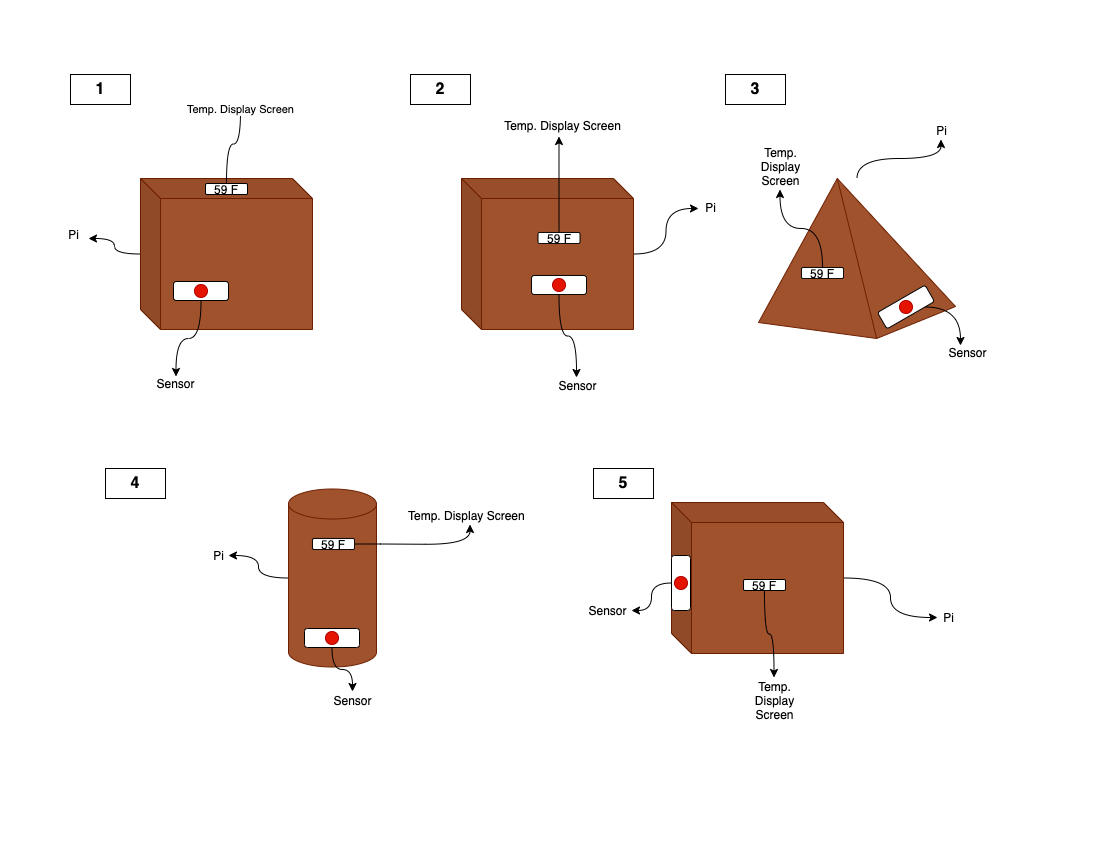

The diagram above was exported from draw.io. Its source (the exported page's mxGraphModel, read from the mxfile embedded in the PNG):
<mxGraphModel dx="1426" dy="771" grid="0" gridSize="10" guides="1" tooltips="1" connect="1" arrows="1" fold="1" page="1" pageScale="1" pageWidth="1100" pageHeight="850" math="0" shadow="0">
  <root>
    <mxCell id="0" />
    <mxCell id="1" parent="0" />
    <mxCell id="N9JfbMxxSqZxw7HfT1Fg-52" style="edgeStyle=orthogonalEdgeStyle;curved=1;orthogonalLoop=1;jettySize=auto;html=1;" edge="1" parent="1" source="N9JfbMxxSqZxw7HfT1Fg-2" target="N9JfbMxxSqZxw7HfT1Fg-50">
      <mxGeometry relative="1" as="geometry" />
    </mxCell>
    <mxCell id="N9JfbMxxSqZxw7HfT1Fg-2" value="" style="verticalLabelPosition=bottom;verticalAlign=top;html=1;shape=mxgraph.basic.pyramid;dx1=0.4;dx2=0.6;dy1=0.9;dy2=0.8;fillColor=#a0522d;fontColor=#ffffff;strokeColor=#6D1F00;" vertex="1" parent="1">
      <mxGeometry x="758" y="178" width="197" height="160" as="geometry" />
    </mxCell>
    <mxCell id="N9JfbMxxSqZxw7HfT1Fg-38" style="edgeStyle=orthogonalEdgeStyle;curved=1;orthogonalLoop=1;jettySize=auto;html=1;" edge="1" parent="1" source="N9JfbMxxSqZxw7HfT1Fg-3">
      <mxGeometry relative="1" as="geometry">
        <mxPoint x="698" y="208" as="targetPoint" />
      </mxGeometry>
    </mxCell>
    <mxCell id="N9JfbMxxSqZxw7HfT1Fg-3" value="" style="shape=cube;whiteSpace=wrap;html=1;boundedLbl=1;backgroundOutline=1;darkOpacity=0.05;darkOpacity2=0.1;fillColor=#a0522d;fontColor=#ffffff;strokeColor=#6D1F00;" vertex="1" parent="1">
      <mxGeometry x="461" y="178" width="172" height="151" as="geometry" />
    </mxCell>
    <mxCell id="N9JfbMxxSqZxw7HfT1Fg-40" style="edgeStyle=orthogonalEdgeStyle;curved=1;orthogonalLoop=1;jettySize=auto;html=1;" edge="1" parent="1" source="N9JfbMxxSqZxw7HfT1Fg-4">
      <mxGeometry relative="1" as="geometry">
        <mxPoint x="88" y="238" as="targetPoint" />
      </mxGeometry>
    </mxCell>
    <mxCell id="N9JfbMxxSqZxw7HfT1Fg-4" value="" style="shape=cube;whiteSpace=wrap;html=1;boundedLbl=1;backgroundOutline=1;darkOpacity=0.05;darkOpacity2=0.1;fillColor=#a0522d;fontColor=#ffffff;strokeColor=#6D1F00;" vertex="1" parent="1">
      <mxGeometry x="140" y="178" width="172" height="151" as="geometry" />
    </mxCell>
    <mxCell id="N9JfbMxxSqZxw7HfT1Fg-46" style="edgeStyle=orthogonalEdgeStyle;curved=1;orthogonalLoop=1;jettySize=auto;html=1;" edge="1" parent="1" source="N9JfbMxxSqZxw7HfT1Fg-6" target="N9JfbMxxSqZxw7HfT1Fg-44">
      <mxGeometry relative="1" as="geometry" />
    </mxCell>
    <mxCell id="N9JfbMxxSqZxw7HfT1Fg-6" value="" style="shape=cube;whiteSpace=wrap;html=1;boundedLbl=1;backgroundOutline=1;darkOpacity=0.05;darkOpacity2=0.1;fillColor=#a0522d;fontColor=#ffffff;strokeColor=#6D1F00;" vertex="1" parent="1">
      <mxGeometry x="671" y="502" width="172" height="151" as="geometry" />
    </mxCell>
    <mxCell id="N9JfbMxxSqZxw7HfT1Fg-13" style="edgeStyle=orthogonalEdgeStyle;curved=1;orthogonalLoop=1;jettySize=auto;html=1;" edge="1" parent="1" source="N9JfbMxxSqZxw7HfT1Fg-7" target="N9JfbMxxSqZxw7HfT1Fg-11">
      <mxGeometry relative="1" as="geometry" />
    </mxCell>
    <mxCell id="N9JfbMxxSqZxw7HfT1Fg-14" style="edgeStyle=orthogonalEdgeStyle;curved=1;orthogonalLoop=1;jettySize=auto;html=1;entryX=0.5;entryY=1;entryDx=0;entryDy=0;" edge="1" parent="1" source="N9JfbMxxSqZxw7HfT1Fg-9">
      <mxGeometry relative="1" as="geometry">
        <mxPoint x="240" y="104" as="targetPoint" />
      </mxGeometry>
    </mxCell>
    <mxCell id="N9JfbMxxSqZxw7HfT1Fg-17" value="Temp. Display Screen" style="edgeLabel;html=1;align=center;verticalAlign=middle;resizable=0;points=[];" vertex="1" connectable="0" parent="N9JfbMxxSqZxw7HfT1Fg-14">
      <mxGeometry x="0.914" y="1" relative="1" as="geometry">
        <mxPoint as="offset" />
      </mxGeometry>
    </mxCell>
    <mxCell id="N9JfbMxxSqZxw7HfT1Fg-9" value="59 F" style="rounded=1;whiteSpace=wrap;html=1;" vertex="1" parent="1">
      <mxGeometry x="205" y="183" width="42" height="11" as="geometry" />
    </mxCell>
    <mxCell id="N9JfbMxxSqZxw7HfT1Fg-11" value="Sensor" style="text;html=1;strokeColor=none;fillColor=none;align=center;verticalAlign=middle;whiteSpace=wrap;rounded=0;" vertex="1" parent="1">
      <mxGeometry x="153" y="376" width="45" height="14" as="geometry" />
    </mxCell>
    <mxCell id="N9JfbMxxSqZxw7HfT1Fg-22" value="" style="group" vertex="1" connectable="0" parent="1">
      <mxGeometry x="173" y="281" width="55" height="19" as="geometry" />
    </mxCell>
    <mxCell id="N9JfbMxxSqZxw7HfT1Fg-7" value="" style="rounded=1;whiteSpace=wrap;html=1;" vertex="1" parent="N9JfbMxxSqZxw7HfT1Fg-22">
      <mxGeometry width="55" height="19" as="geometry" />
    </mxCell>
    <mxCell id="N9JfbMxxSqZxw7HfT1Fg-19" value="" style="ellipse;whiteSpace=wrap;html=1;aspect=fixed;fillColor=#e51400;fontColor=#ffffff;strokeColor=#B20000;" vertex="1" parent="N9JfbMxxSqZxw7HfT1Fg-22">
      <mxGeometry x="21" y="3" width="13" height="13" as="geometry" />
    </mxCell>
    <mxCell id="N9JfbMxxSqZxw7HfT1Fg-23" value="" style="group" vertex="1" connectable="0" parent="1">
      <mxGeometry x="531" y="275" width="55" height="19" as="geometry" />
    </mxCell>
    <mxCell id="N9JfbMxxSqZxw7HfT1Fg-34" value="" style="group" vertex="1" connectable="0" parent="N9JfbMxxSqZxw7HfT1Fg-23">
      <mxGeometry width="55" height="19" as="geometry" />
    </mxCell>
    <mxCell id="N9JfbMxxSqZxw7HfT1Fg-24" value="" style="rounded=1;whiteSpace=wrap;html=1;" vertex="1" parent="N9JfbMxxSqZxw7HfT1Fg-34">
      <mxGeometry width="55" height="19" as="geometry" />
    </mxCell>
    <mxCell id="N9JfbMxxSqZxw7HfT1Fg-25" value="" style="ellipse;whiteSpace=wrap;html=1;aspect=fixed;fillColor=#e51400;fontColor=#ffffff;strokeColor=#B20000;" vertex="1" parent="N9JfbMxxSqZxw7HfT1Fg-34">
      <mxGeometry x="21" y="3" width="13" height="13" as="geometry" />
    </mxCell>
    <mxCell id="N9JfbMxxSqZxw7HfT1Fg-27" style="edgeStyle=orthogonalEdgeStyle;curved=1;orthogonalLoop=1;jettySize=auto;html=1;" edge="1" parent="1" source="N9JfbMxxSqZxw7HfT1Fg-26">
      <mxGeometry relative="1" as="geometry">
        <mxPoint x="558.5" y="136" as="targetPoint" />
      </mxGeometry>
    </mxCell>
    <mxCell id="N9JfbMxxSqZxw7HfT1Fg-26" value="59 F" style="rounded=1;whiteSpace=wrap;html=1;" vertex="1" parent="1">
      <mxGeometry x="537.5" y="232" width="42" height="11" as="geometry" />
    </mxCell>
    <mxCell id="N9JfbMxxSqZxw7HfT1Fg-29" style="edgeStyle=orthogonalEdgeStyle;curved=1;orthogonalLoop=1;jettySize=auto;html=1;" edge="1" parent="1" source="N9JfbMxxSqZxw7HfT1Fg-24">
      <mxGeometry relative="1" as="geometry">
        <mxPoint x="576" y="377" as="targetPoint" />
      </mxGeometry>
    </mxCell>
    <mxCell id="N9JfbMxxSqZxw7HfT1Fg-30" value="Sensor" style="text;html=1;align=center;verticalAlign=middle;resizable=0;points=[];autosize=1;strokeColor=none;fillColor=none;" vertex="1" parent="1">
      <mxGeometry x="553" y="376" width="48" height="18" as="geometry" />
    </mxCell>
    <mxCell id="N9JfbMxxSqZxw7HfT1Fg-31" value="Temp. Display Screen" style="text;html=1;align=center;verticalAlign=middle;resizable=0;points=[];autosize=1;strokeColor=none;fillColor=none;" vertex="1" parent="1">
      <mxGeometry x="498" y="116" width="127" height="18" as="geometry" />
    </mxCell>
    <mxCell id="N9JfbMxxSqZxw7HfT1Fg-35" value="" style="group;rotation=-210;" vertex="1" connectable="0" parent="1">
      <mxGeometry x="878" y="297" width="55" height="19" as="geometry" />
    </mxCell>
    <mxCell id="N9JfbMxxSqZxw7HfT1Fg-36" value="" style="rounded=1;whiteSpace=wrap;html=1;rotation=-390;" vertex="1" parent="N9JfbMxxSqZxw7HfT1Fg-35">
      <mxGeometry width="55" height="19" as="geometry" />
    </mxCell>
    <mxCell id="N9JfbMxxSqZxw7HfT1Fg-37" value="" style="ellipse;whiteSpace=wrap;html=1;aspect=fixed;fillColor=#e51400;fontColor=#ffffff;strokeColor=#B20000;rotation=-210;" vertex="1" parent="N9JfbMxxSqZxw7HfT1Fg-35">
      <mxGeometry x="21" y="3" width="13" height="13" as="geometry" />
    </mxCell>
    <mxCell id="N9JfbMxxSqZxw7HfT1Fg-39" value="Pi" style="text;html=1;align=center;verticalAlign=middle;resizable=0;points=[];autosize=1;strokeColor=none;fillColor=none;" vertex="1" parent="1">
      <mxGeometry x="699" y="198" width="21" height="18" as="geometry" />
    </mxCell>
    <mxCell id="N9JfbMxxSqZxw7HfT1Fg-41" value="Pi" style="text;html=1;align=center;verticalAlign=middle;resizable=0;points=[];autosize=1;strokeColor=none;fillColor=none;" vertex="1" parent="1">
      <mxGeometry x="62" y="225" width="21" height="18" as="geometry" />
    </mxCell>
    <mxCell id="N9JfbMxxSqZxw7HfT1Fg-42" value="Pi" style="text;html=1;align=center;verticalAlign=middle;resizable=0;points=[];autosize=1;strokeColor=none;fillColor=none;" vertex="1" parent="1">
      <mxGeometry x="207" y="546" width="21" height="18" as="geometry" />
    </mxCell>
    <mxCell id="N9JfbMxxSqZxw7HfT1Fg-44" value="Pi" style="text;html=1;align=center;verticalAlign=middle;resizable=0;points=[];autosize=1;strokeColor=none;fillColor=none;" vertex="1" parent="1">
      <mxGeometry x="937" y="608" width="21" height="18" as="geometry" />
    </mxCell>
    <mxCell id="N9JfbMxxSqZxw7HfT1Fg-54" style="edgeStyle=orthogonalEdgeStyle;curved=1;orthogonalLoop=1;jettySize=auto;html=1;" edge="1" parent="1" source="N9JfbMxxSqZxw7HfT1Fg-49" target="N9JfbMxxSqZxw7HfT1Fg-53">
      <mxGeometry relative="1" as="geometry" />
    </mxCell>
    <mxCell id="N9JfbMxxSqZxw7HfT1Fg-49" value="59 F" style="rounded=1;whiteSpace=wrap;html=1;" vertex="1" parent="1">
      <mxGeometry x="801" y="267" width="42" height="11" as="geometry" />
    </mxCell>
    <mxCell id="N9JfbMxxSqZxw7HfT1Fg-50" value="Pi" style="text;html=1;align=center;verticalAlign=middle;resizable=0;points=[];autosize=1;strokeColor=none;fillColor=none;" vertex="1" parent="1">
      <mxGeometry x="930" y="121" width="21" height="18" as="geometry" />
    </mxCell>
    <mxCell id="N9JfbMxxSqZxw7HfT1Fg-53" value="Temp.&lt;br&gt;Display&lt;br&gt;Screen" style="text;html=1;align=center;verticalAlign=middle;resizable=0;points=[];autosize=1;strokeColor=none;fillColor=none;" vertex="1" parent="1">
      <mxGeometry x="755" y="143" width="49" height="46" as="geometry" />
    </mxCell>
    <mxCell id="N9JfbMxxSqZxw7HfT1Fg-55" value="Sensor" style="text;html=1;align=center;verticalAlign=middle;resizable=0;points=[];autosize=1;strokeColor=none;fillColor=none;" vertex="1" parent="1">
      <mxGeometry x="943" y="343" width="48" height="18" as="geometry" />
    </mxCell>
    <mxCell id="N9JfbMxxSqZxw7HfT1Fg-58" style="edgeStyle=orthogonalEdgeStyle;curved=1;orthogonalLoop=1;jettySize=auto;html=1;entryX=0.354;entryY=0.111;entryDx=0;entryDy=0;entryPerimeter=0;" edge="1" parent="1" source="N9JfbMxxSqZxw7HfT1Fg-36" target="N9JfbMxxSqZxw7HfT1Fg-55">
      <mxGeometry relative="1" as="geometry" />
    </mxCell>
    <mxCell id="N9JfbMxxSqZxw7HfT1Fg-60" style="edgeStyle=orthogonalEdgeStyle;curved=1;orthogonalLoop=1;jettySize=auto;html=1;" edge="1" parent="1" source="N9JfbMxxSqZxw7HfT1Fg-59" target="N9JfbMxxSqZxw7HfT1Fg-42">
      <mxGeometry relative="1" as="geometry" />
    </mxCell>
    <mxCell id="N9JfbMxxSqZxw7HfT1Fg-59" value="" style="shape=cylinder3;whiteSpace=wrap;html=1;boundedLbl=1;backgroundOutline=1;size=15;fillColor=#a0522d;fontColor=#ffffff;strokeColor=#6D1F00;" vertex="1" parent="1">
      <mxGeometry x="288" y="488.5" width="88" height="178" as="geometry" />
    </mxCell>
    <mxCell id="N9JfbMxxSqZxw7HfT1Fg-61" value="" style="group;rotation=-180;" vertex="1" connectable="0" parent="1">
      <mxGeometry x="304" y="628" width="55" height="19" as="geometry" />
    </mxCell>
    <mxCell id="N9JfbMxxSqZxw7HfT1Fg-62" value="" style="rounded=1;whiteSpace=wrap;html=1;rotation=-360;" vertex="1" parent="N9JfbMxxSqZxw7HfT1Fg-61">
      <mxGeometry width="55" height="19" as="geometry" />
    </mxCell>
    <mxCell id="N9JfbMxxSqZxw7HfT1Fg-63" value="" style="ellipse;whiteSpace=wrap;html=1;aspect=fixed;fillColor=#e51400;fontColor=#ffffff;strokeColor=#B20000;rotation=-180;" vertex="1" parent="N9JfbMxxSqZxw7HfT1Fg-61">
      <mxGeometry x="21" y="3" width="13" height="13" as="geometry" />
    </mxCell>
    <mxCell id="N9JfbMxxSqZxw7HfT1Fg-68" value="" style="edgeStyle=orthogonalEdgeStyle;curved=1;orthogonalLoop=1;jettySize=auto;html=1;" edge="1" parent="1" source="N9JfbMxxSqZxw7HfT1Fg-64" target="N9JfbMxxSqZxw7HfT1Fg-67">
      <mxGeometry relative="1" as="geometry" />
    </mxCell>
    <mxCell id="N9JfbMxxSqZxw7HfT1Fg-64" value="59 F" style="rounded=1;whiteSpace=wrap;html=1;" vertex="1" parent="1">
      <mxGeometry x="312" y="538" width="42" height="11" as="geometry" />
    </mxCell>
    <mxCell id="N9JfbMxxSqZxw7HfT1Fg-65" value="Sensor" style="text;html=1;align=center;verticalAlign=middle;resizable=0;points=[];autosize=1;strokeColor=none;fillColor=none;" vertex="1" parent="1">
      <mxGeometry x="328" y="691" width="48" height="18" as="geometry" />
    </mxCell>
    <mxCell id="N9JfbMxxSqZxw7HfT1Fg-66" value="" style="edgeStyle=orthogonalEdgeStyle;curved=1;orthogonalLoop=1;jettySize=auto;html=1;" edge="1" parent="1" source="N9JfbMxxSqZxw7HfT1Fg-62" target="N9JfbMxxSqZxw7HfT1Fg-65">
      <mxGeometry relative="1" as="geometry" />
    </mxCell>
    <mxCell id="N9JfbMxxSqZxw7HfT1Fg-67" value="Temp. Display Screen" style="text;html=1;align=left;verticalAlign=middle;resizable=0;points=[];autosize=1;strokeColor=none;fillColor=none;" vertex="1" parent="1">
      <mxGeometry x="406" y="506" width="127" height="18" as="geometry" />
    </mxCell>
    <mxCell id="N9JfbMxxSqZxw7HfT1Fg-69" value="" style="group;rotation=90;" vertex="1" connectable="0" parent="1">
      <mxGeometry x="653" y="573" width="55" height="19" as="geometry" />
    </mxCell>
    <mxCell id="N9JfbMxxSqZxw7HfT1Fg-70" value="" style="group;rotation=90;" vertex="1" connectable="0" parent="N9JfbMxxSqZxw7HfT1Fg-69">
      <mxGeometry width="55" height="19" as="geometry" />
    </mxCell>
    <mxCell id="N9JfbMxxSqZxw7HfT1Fg-71" value="" style="rounded=1;whiteSpace=wrap;html=1;rotation=90;" vertex="1" parent="N9JfbMxxSqZxw7HfT1Fg-70">
      <mxGeometry width="55" height="19" as="geometry" />
    </mxCell>
    <mxCell id="N9JfbMxxSqZxw7HfT1Fg-72" value="" style="ellipse;whiteSpace=wrap;html=1;aspect=fixed;fillColor=#e51400;fontColor=#ffffff;strokeColor=#B20000;rotation=90;" vertex="1" parent="N9JfbMxxSqZxw7HfT1Fg-70">
      <mxGeometry x="21" y="3" width="13" height="13" as="geometry" />
    </mxCell>
    <mxCell id="N9JfbMxxSqZxw7HfT1Fg-77" value="" style="edgeStyle=orthogonalEdgeStyle;curved=1;orthogonalLoop=1;jettySize=auto;html=1;" edge="1" parent="1" source="N9JfbMxxSqZxw7HfT1Fg-73" target="N9JfbMxxSqZxw7HfT1Fg-76">
      <mxGeometry relative="1" as="geometry" />
    </mxCell>
    <mxCell id="N9JfbMxxSqZxw7HfT1Fg-73" value="59 F" style="rounded=1;whiteSpace=wrap;html=1;" vertex="1" parent="1">
      <mxGeometry x="743" y="579" width="42" height="11" as="geometry" />
    </mxCell>
    <mxCell id="N9JfbMxxSqZxw7HfT1Fg-74" value="Sensor" style="text;html=1;align=center;verticalAlign=middle;resizable=0;points=[];autosize=1;strokeColor=none;fillColor=none;" vertex="1" parent="1">
      <mxGeometry x="583" y="601" width="48" height="18" as="geometry" />
    </mxCell>
    <mxCell id="N9JfbMxxSqZxw7HfT1Fg-75" value="" style="edgeStyle=orthogonalEdgeStyle;curved=1;orthogonalLoop=1;jettySize=auto;html=1;" edge="1" parent="1" source="N9JfbMxxSqZxw7HfT1Fg-71" target="N9JfbMxxSqZxw7HfT1Fg-74">
      <mxGeometry relative="1" as="geometry" />
    </mxCell>
    <mxCell id="N9JfbMxxSqZxw7HfT1Fg-76" value="Temp.&lt;br&gt;Display&lt;br&gt;Screen" style="text;html=1;align=center;verticalAlign=middle;resizable=0;points=[];autosize=1;strokeColor=none;fillColor=none;" vertex="1" parent="1">
      <mxGeometry x="749" y="677" width="49" height="46" as="geometry" />
    </mxCell>
    <mxCell id="N9JfbMxxSqZxw7HfT1Fg-78" value="&lt;b&gt;&lt;font style=&quot;font-size: 16px&quot;&gt;1&lt;/font&gt;&lt;/b&gt;" style="text;html=1;strokeColor=default;fillColor=none;align=center;verticalAlign=middle;whiteSpace=wrap;rounded=0;" vertex="1" parent="1">
      <mxGeometry x="70" y="74" width="60" height="30" as="geometry" />
    </mxCell>
    <mxCell id="N9JfbMxxSqZxw7HfT1Fg-79" value="&lt;b&gt;&lt;font style=&quot;font-size: 16px&quot;&gt;2&lt;/font&gt;&lt;/b&gt;" style="text;html=1;strokeColor=default;fillColor=none;align=center;verticalAlign=middle;whiteSpace=wrap;rounded=0;" vertex="1" parent="1">
      <mxGeometry x="410" y="74" width="60" height="30" as="geometry" />
    </mxCell>
    <mxCell id="N9JfbMxxSqZxw7HfT1Fg-80" value="&lt;b&gt;&lt;font style=&quot;font-size: 16px&quot;&gt;3&lt;/font&gt;&lt;/b&gt;" style="text;html=1;strokeColor=default;fillColor=none;align=center;verticalAlign=middle;whiteSpace=wrap;rounded=0;" vertex="1" parent="1">
      <mxGeometry x="725" y="74" width="60" height="30" as="geometry" />
    </mxCell>
    <mxCell id="N9JfbMxxSqZxw7HfT1Fg-81" value="&lt;b&gt;&lt;font style=&quot;font-size: 16px&quot;&gt;4&lt;/font&gt;&lt;/b&gt;" style="text;html=1;strokeColor=default;fillColor=none;align=center;verticalAlign=middle;whiteSpace=wrap;rounded=0;" vertex="1" parent="1">
      <mxGeometry x="105" y="468" width="60" height="30" as="geometry" />
    </mxCell>
    <mxCell id="N9JfbMxxSqZxw7HfT1Fg-82" value="&lt;b&gt;&lt;font style=&quot;font-size: 16px&quot;&gt;5&lt;/font&gt;&lt;/b&gt;" style="text;html=1;strokeColor=default;fillColor=none;align=center;verticalAlign=middle;whiteSpace=wrap;rounded=0;" vertex="1" parent="1">
      <mxGeometry x="593" y="468" width="60" height="30" as="geometry" />
    </mxCell>
  </root>
</mxGraphModel>